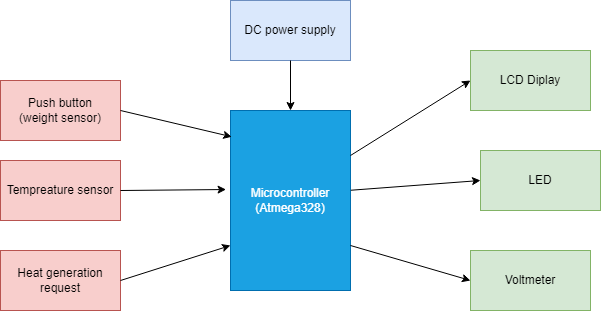

The diagram above was exported from draw.io. Its source (the exported page's mxGraphModel, read from the mxfile embedded in the PNG):
<mxGraphModel dx="1038" dy="579" grid="1" gridSize="10" guides="1" tooltips="1" connect="1" arrows="1" fold="1" page="1" pageScale="1" pageWidth="1200" pageHeight="1920" math="0" shadow="0">
  <root>
    <mxCell id="0" />
    <mxCell id="1" parent="0" />
    <mxCell id="nh7oxAlwxX6Kz4ZWOtTi-1" value="Microcontroller&lt;br&gt;(Atmega328)" style="rounded=0;whiteSpace=wrap;html=1;fillColor=#1ba1e2;fontColor=#ffffff;strokeColor=#006EAF;" vertex="1" parent="1">
      <mxGeometry x="480" y="200" width="120" height="180" as="geometry" />
    </mxCell>
    <mxCell id="nh7oxAlwxX6Kz4ZWOtTi-2" value="DC power supply" style="rounded=0;whiteSpace=wrap;html=1;fillColor=#dae8fc;strokeColor=#6c8ebf;" vertex="1" parent="1">
      <mxGeometry x="480" y="90" width="120" height="60" as="geometry" />
    </mxCell>
    <mxCell id="nh7oxAlwxX6Kz4ZWOtTi-3" value="LCD Diplay" style="rounded=0;whiteSpace=wrap;html=1;fillColor=#d5e8d4;strokeColor=#82b366;" vertex="1" parent="1">
      <mxGeometry x="720" y="140" width="120" height="60" as="geometry" />
    </mxCell>
    <mxCell id="nh7oxAlwxX6Kz4ZWOtTi-4" value="Push button&lt;br&gt;(weight sensor)" style="rounded=0;whiteSpace=wrap;html=1;fillColor=#f8cecc;strokeColor=#b85450;" vertex="1" parent="1">
      <mxGeometry x="250" y="170" width="120" height="60" as="geometry" />
    </mxCell>
    <mxCell id="nh7oxAlwxX6Kz4ZWOtTi-5" value="Tempreature sensor" style="rounded=0;whiteSpace=wrap;html=1;fillColor=#f8cecc;strokeColor=#b85450;" vertex="1" parent="1">
      <mxGeometry x="250" y="250" width="120" height="60" as="geometry" />
    </mxCell>
    <mxCell id="nh7oxAlwxX6Kz4ZWOtTi-6" value="LED" style="rounded=0;whiteSpace=wrap;html=1;fillColor=#d5e8d4;strokeColor=#82b366;" vertex="1" parent="1">
      <mxGeometry x="730" y="240" width="120" height="60" as="geometry" />
    </mxCell>
    <mxCell id="nh7oxAlwxX6Kz4ZWOtTi-7" value="Heat generation request" style="rounded=0;whiteSpace=wrap;html=1;fillColor=#f8cecc;strokeColor=#b85450;" vertex="1" parent="1">
      <mxGeometry x="250" y="340" width="120" height="60" as="geometry" />
    </mxCell>
    <mxCell id="nh7oxAlwxX6Kz4ZWOtTi-10" value="" style="endArrow=classic;html=1;rounded=0;exitX=0.5;exitY=1;exitDx=0;exitDy=0;" edge="1" parent="1" source="nh7oxAlwxX6Kz4ZWOtTi-2">
      <mxGeometry width="50" height="50" relative="1" as="geometry">
        <mxPoint x="500" y="300" as="sourcePoint" />
        <mxPoint x="540" y="200" as="targetPoint" />
      </mxGeometry>
    </mxCell>
    <mxCell id="nh7oxAlwxX6Kz4ZWOtTi-11" value="" style="endArrow=classic;html=1;rounded=0;exitX=1;exitY=0.5;exitDx=0;exitDy=0;entryX=0.01;entryY=0.146;entryDx=0;entryDy=0;entryPerimeter=0;" edge="1" parent="1" source="nh7oxAlwxX6Kz4ZWOtTi-4" target="nh7oxAlwxX6Kz4ZWOtTi-1">
      <mxGeometry width="50" height="50" relative="1" as="geometry">
        <mxPoint x="500" y="300" as="sourcePoint" />
        <mxPoint x="550" y="250" as="targetPoint" />
      </mxGeometry>
    </mxCell>
    <mxCell id="nh7oxAlwxX6Kz4ZWOtTi-12" value="" style="endArrow=classic;html=1;rounded=0;exitX=1;exitY=0.5;exitDx=0;exitDy=0;entryX=-0.037;entryY=0.439;entryDx=0;entryDy=0;entryPerimeter=0;" edge="1" parent="1" source="nh7oxAlwxX6Kz4ZWOtTi-5" target="nh7oxAlwxX6Kz4ZWOtTi-1">
      <mxGeometry width="50" height="50" relative="1" as="geometry">
        <mxPoint x="500" y="300" as="sourcePoint" />
        <mxPoint x="550" y="250" as="targetPoint" />
      </mxGeometry>
    </mxCell>
    <mxCell id="nh7oxAlwxX6Kz4ZWOtTi-13" value="" style="endArrow=classic;html=1;rounded=0;exitX=1;exitY=0.5;exitDx=0;exitDy=0;entryX=0;entryY=0.75;entryDx=0;entryDy=0;" edge="1" parent="1" source="nh7oxAlwxX6Kz4ZWOtTi-7" target="nh7oxAlwxX6Kz4ZWOtTi-1">
      <mxGeometry width="50" height="50" relative="1" as="geometry">
        <mxPoint x="500" y="300" as="sourcePoint" />
        <mxPoint x="550" y="250" as="targetPoint" />
      </mxGeometry>
    </mxCell>
    <mxCell id="nh7oxAlwxX6Kz4ZWOtTi-14" value="" style="endArrow=classic;html=1;rounded=0;entryX=0;entryY=0.5;entryDx=0;entryDy=0;exitX=1;exitY=0.25;exitDx=0;exitDy=0;" edge="1" parent="1" source="nh7oxAlwxX6Kz4ZWOtTi-1" target="nh7oxAlwxX6Kz4ZWOtTi-3">
      <mxGeometry width="50" height="50" relative="1" as="geometry">
        <mxPoint x="500" y="300" as="sourcePoint" />
        <mxPoint x="550" y="250" as="targetPoint" />
      </mxGeometry>
    </mxCell>
    <mxCell id="nh7oxAlwxX6Kz4ZWOtTi-15" value="" style="endArrow=classic;html=1;rounded=0;entryX=0;entryY=0.5;entryDx=0;entryDy=0;exitX=1.003;exitY=0.443;exitDx=0;exitDy=0;exitPerimeter=0;" edge="1" parent="1" source="nh7oxAlwxX6Kz4ZWOtTi-1" target="nh7oxAlwxX6Kz4ZWOtTi-6">
      <mxGeometry width="50" height="50" relative="1" as="geometry">
        <mxPoint x="500" y="300" as="sourcePoint" />
        <mxPoint x="550" y="250" as="targetPoint" />
      </mxGeometry>
    </mxCell>
    <mxCell id="nh7oxAlwxX6Kz4ZWOtTi-16" value="Voltmeter" style="rounded=0;whiteSpace=wrap;html=1;fillColor=#d5e8d4;strokeColor=#82b366;" vertex="1" parent="1">
      <mxGeometry x="720" y="340" width="120" height="60" as="geometry" />
    </mxCell>
    <mxCell id="nh7oxAlwxX6Kz4ZWOtTi-17" value="" style="endArrow=classic;html=1;rounded=0;entryX=0;entryY=0.5;entryDx=0;entryDy=0;exitX=1;exitY=0.75;exitDx=0;exitDy=0;" edge="1" parent="1" source="nh7oxAlwxX6Kz4ZWOtTi-1" target="nh7oxAlwxX6Kz4ZWOtTi-16">
      <mxGeometry width="50" height="50" relative="1" as="geometry">
        <mxPoint x="500" y="300" as="sourcePoint" />
        <mxPoint x="550" y="250" as="targetPoint" />
      </mxGeometry>
    </mxCell>
  </root>
</mxGraphModel>